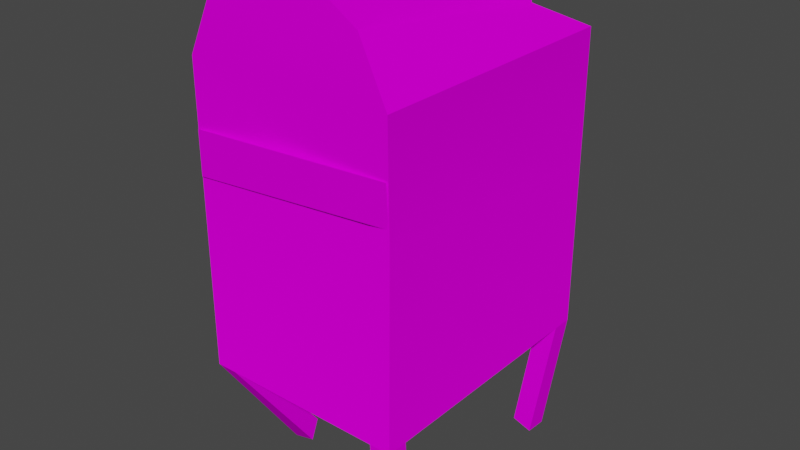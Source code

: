 # Source: 9mail_c1.blend  (saved by Blender 2.82.7; exported with 4.5.12 LTS)
import bpy
from mathutils import Matrix  # noqa: F401  (used for matrix-valued properties, if any)

bpy.ops.wm.read_factory_settings(use_empty=True)
scene = bpy.context.scene
scene.name = 'Scene'

# ---- collections
col_collection = bpy.data.collections.new('Collection'); scene.collection.children.link(col_collection)

# ---- images (referenced by path relative to the original .blend; pixels are not part of the script)
import os
ASSET_DIR = os.environ.get("B2B_ASSET_DIR", "")  # directory of the original .blend (textures are referenced by path, not embedded)
HERE = os.path.dirname(os.path.abspath(__file__))  # packed textures are extracted next to this script under _unpacked/

def load_image(name, relpath, width, height, colorspace="sRGB"):
    """Load a texture the original file referenced (path relative to the .blend, or extracted next to this script)."""
    p = next((c for c in (os.path.join(HERE, relpath), os.path.join(ASSET_DIR, relpath)) if relpath and os.path.exists(c)), "")
    if p:
        img = bpy.data.images.load(p, check_existing=True)
        img.name = name
    else:  # same state as the original file: an image datablock whose file is absent (Cycles renders it pink)
        img = bpy.data.images.new(name, width, height)
        img.source = "FILE"
        img.filepath = "//" + (relpath or name)
    img.colorspace_settings.name = colorspace
    return img
img_0ldvere3_bmp = load_image('0ldvere3.bmp', '0ldvere3.bmp', 1024, 1024, 'sRGB')
img_8mailbox_bmp = load_image('8mailbox.bmp', '8mailbox.bmp', 1024, 1024, 'sRGB')

# ---- materials (node trees are filled in below, after node groups)
mat_0ldvere3_bmp = bpy.data.materials.new('0ldvere3.bmp')
mat_0ldvere3_bmp.use_transparent_shadow = False
mat_8mailbox_bmp = bpy.data.materials.new('8mailbox.bmp')
mat_8mailbox_bmp.use_transparent_shadow = False

# ---- material node trees
mat_0ldvere3_bmp.use_nodes = True; mat_0ldvere3_bmp.node_tree.nodes.clear()
_N = mat_0ldvere3_bmp.node_tree.nodes; _L = mat_0ldvere3_bmp.node_tree.links
n0 = _N.new('ShaderNodeOutputMaterial'); n0.name = 'Material Output'; n0.location = (300, 300)
n1 = _N.new('ShaderNodeBsdfPrincipled'); n1.name = 'Principled BSDF'; n1.location = (10, 300)
n1.distribution = 'GGX'
n1.subsurface_method = 'BURLEY'
n1.inputs[2].default_value = 0.0
n1.inputs[3].default_value = 1.45
n1.inputs[13].default_value = 0.0
n1.inputs[27].default_value = (0.0, 0.0, 0.0, 1.0)
n1.inputs[28].default_value = 1.0
n2 = _N.new('ShaderNodeTexImage'); n2.name = 'Image Texture'; n2.location = (0, 0)
n2.image = img_0ldvere3_bmp
_L.new(n1.outputs[0], n0.inputs[0])
_L.new(n2.outputs[0], n1.inputs[0])
n0.is_active_output = True
mat_8mailbox_bmp.use_nodes = True; mat_8mailbox_bmp.node_tree.nodes.clear()
_N = mat_8mailbox_bmp.node_tree.nodes; _L = mat_8mailbox_bmp.node_tree.links
n0 = _N.new('ShaderNodeOutputMaterial'); n0.name = 'Material Output'; n0.location = (300, 300)
n1 = _N.new('ShaderNodeBsdfPrincipled'); n1.name = 'Principled BSDF'; n1.location = (10, 300)
n1.distribution = 'GGX'
n1.subsurface_method = 'BURLEY'
n1.inputs[2].default_value = 0.0
n1.inputs[3].default_value = 1.45
n1.inputs[13].default_value = 0.0
n1.inputs[27].default_value = (0.0, 0.0, 0.0, 1.0)
n1.inputs[28].default_value = 1.0
n2 = _N.new('ShaderNodeTexImage'); n2.name = 'Image Texture'; n2.location = (0, 0)
n2.image = img_8mailbox_bmp
_L.new(n1.outputs[0], n0.inputs[0])
_L.new(n2.outputs[0], n1.inputs[0])
n0.is_active_output = True

# ---- world
world_world = bpy.data.worlds.new('World'); scene.world = world_world
world_world.use_nodes = True; world_world.node_tree.nodes.clear()
_N = world_world.node_tree.nodes; _L = world_world.node_tree.links
n0 = _N.new('ShaderNodeOutputWorld'); n0.name = 'World Output'; n0.location = (300, 300)
n1 = _N.new('ShaderNodeBackground'); n1.name = 'Background'; n1.location = (10, 300)
n1.inputs[0].default_value = (0.05088, 0.05088, 0.05088, 1.0)
_L.new(n1.outputs[0], n0.inputs[0])
n0.is_active_output = True
world_world.color = (0.05088, 0.05088, 0.05088)
world_world.use_sun_shadow = False
world_world.sun_shadow_jitter_overblur = 0.0

# ---- meshes
me_mbox = bpy.data.meshes.new('mbox')
me_mbox.from_pydata([(0.2175, -0.2953, 0.2723), (-0.2422, -0.3287, 0.265), (-0.2422, -0.3287, 0.1621), (0.1977, -0.2659, 0.16), (0.2422, 0.3287, 0.265), (-0.2169, 0.2955, 0.2661), (-0.2183, 0.2767, 0.164), (0.2422, 0.3287, 0.1621), (-0.2463, 0.3252, -0.2961), (-0.1958, 0.3252, -0.2961), (-0.2213, 0.2386, -0.5953), (-0.1708, 0.2365, -0.5957), (-0.1958, 0.2747, -0.2961), (-0.2463, 0.2747, -0.2961), (-0.1728, 0.1871, -0.585), (-0.2233, 0.1892, -0.5847), (0.1958, -0.2738, -0.2961), (0.2463, -0.2738, -0.2961), (0.1975, -0.259, -0.6134), (0.248, -0.259, -0.6134), (0.2463, -0.3243, -0.2961), (0.1958, -0.3243, -0.2961), (0.248, -0.3095, -0.6134), (0.1975, -0.3095, -0.6134), (0.1958, 0.3252, -0.2961), (0.2463, 0.3252, -0.2961), (0.1602, 0.3058, -0.5842), (0.2086, 0.3036, -0.5988), (0.2463, 0.2747, -0.2961), (0.1958, 0.2747, -0.2961), (0.2063, 0.2531, -0.5984), (0.158, 0.2554, -0.5838), (-0.2461, 0.3254, 0.4161), (-0.2461, 0.3254, -0.2961), (0.2463, 0.3254, -0.2961), (0.2463, 0.3254, 0.4161), (-0.2461, -0.3243, 0.4161), (-0.2461, -0.3243, -0.2961), (0.2463, -0.3243, -0.2961), (0.2463, -0.3243, 0.4161), (0.1094, 0.308, 0.445), (0.07808, 0.3344, 0.5317), (-0.1828, 0.3254, 0.5488), (0.1831, -0.3243, 0.5488), (0.08009, -0.3243, 0.6152), (-0.1828, -0.3243, 0.5488), (-0.06221, 0.3337, 0.5606), (-0.07092, -0.3243, 0.6152), (-0.2461, 0.2639, 0.4161), (-0.06407, 0.2675, 0.5824), (-0.1828, 0.2639, 0.5488), (-0.2461, -0.2641, 0.4161), (-0.07092, -0.2641, 0.6152), (-0.1828, -0.2641, 0.5488), (-0.07092, 0.2639, 0.502), (-0.07092, -0.2641, 0.502), (-0.2463, -0.2738, -0.2961), (-0.1958, -0.2738, -0.2961), (-0.2345, -0.09182, -0.5624), (-0.1848, -0.08723, -0.5543), (-0.1958, -0.3243, -0.2961), (-0.2463, -0.3243, -0.2961), (-0.1756, -0.1164, -0.5945), (-0.2252, -0.121, -0.6026), (-0.1958, 0.3252, -0.2961), (-0.1958, 0.2747, -0.2961), (-0.1708, 0.2365, -0.5957), (-0.1728, 0.1871, -0.585), (-0.1828, -0.2641, 0.5488), (-0.2463, -0.2738, -0.2961), (-0.2463, 0.2747, -0.2961), (-0.2233, 0.1892, -0.5847), (-0.2213, 0.2386, -0.5953), (-0.07092, -0.2641, 0.6152), (0.2463, -0.2738, -0.2961), (0.2463, -0.3243, -0.2961), (0.248, -0.259, -0.6134), (0.248, -0.3095, -0.6134), (-0.06407, 0.2675, 0.5824), (-0.1828, 0.2639, 0.5488), (0.1958, -0.3243, -0.2961), (0.1975, -0.3095, -0.6134), (0.1975, -0.259, -0.6134), (-0.07092, -0.3243, 0.6152), (0.2463, 0.3252, -0.2961), (0.2463, 0.2747, -0.2961), (0.2086, 0.3036, -0.5988), (0.2063, 0.2531, -0.5984), (-0.1828, -0.3243, 0.5488), (-0.06221, 0.3337, 0.5606), (0.1958, 0.2747, -0.2961), (0.158, 0.2554, -0.5838), (0.1602, 0.3058, -0.5842), (0.08009, -0.3243, 0.6152), (-0.2461, 0.3254, -0.2961), (-0.2461, -0.3243, -0.2961), (0.1831, -0.3243, 0.5488), (0.2463, 0.3254, -0.2961), (-0.1828, 0.3254, 0.5488), (0.2463, -0.3243, -0.2961), (0.2463, 0.3254, 0.4161), (0.07808, 0.3344, 0.5317), (0.2463, -0.3243, 0.4161), (-0.2461, 0.3254, 0.4161), (-0.2461, 0.2639, 0.4161), (0.1094, 0.308, 0.445), (-0.2461, -0.3243, 0.4161), (0.2463, -0.3243, -0.2961), (0.2463, -0.3243, 0.4161), (-0.2252, -0.121, -0.6026), (0.1958, 0.3252, -0.2961), (-0.2461, -0.3243, -0.2961), (0.1831, -0.3243, 0.5488), (0.1958, -0.2738, -0.2961), (-0.2463, -0.3243, -0.2961), (-0.2463, 0.3252, -0.2961), (-0.1848, -0.08723, -0.5543), (0.08009, -0.3243, 0.6152), (-0.07092, -0.3243, 0.6152), (-0.1958, -0.3243, -0.2961), (-0.1756, -0.1164, -0.5945), (-0.2345, -0.09182, -0.5624), (-0.1958, -0.2738, -0.2961), (-0.1828, -0.3243, 0.5488), (0.2463, 0.3254, -0.2961), (-0.2461, 0.3254, 0.4161), (0.2463, 0.3254, 0.4161), (-0.07092, 0.2639, 0.502), (-0.06407, 0.2675, 0.5824), (-0.2461, 0.3254, -0.2961), (-0.2461, 0.2639, 0.4161), (0.1094, 0.308, 0.445), (-0.07092, -0.2641, 0.6152), (-0.07092, 0.2639, 0.502), (-0.06407, 0.2675, 0.5824), (0.07808, 0.3344, 0.5317), (-0.1828, 0.2639, 0.5488), (-0.06221, 0.3337, 0.5606), (-0.1828, -0.2641, 0.5488), (-0.2461, -0.2641, 0.4161), (-0.07092, -0.2641, 0.502), (-0.1828, 0.3254, 0.5488), (-0.2461, -0.2641, 0.4161), (-0.2461, 0.2639, 0.4161), (-0.07092, -0.2641, 0.502), (-0.2461, -0.2641, 0.4161), (-0.2461, -0.3243, 0.4161), (-0.07092, -0.2641, 0.6152), (0.1932, -0.258, 0.1212), (0.2463, 0.3254, 0.1078), (-0.2132, 0.2647, 0.1233), (-0.22, 0.01329, 0.1247), (0.1932, -0.258, 0.1212), (-0.2461, -0.3243, 0.1078), (0.2463, 0.3254, 0.1078), (-0.2461, -0.2902, 0.1078), (-0.2132, 0.2647, 0.1233), (-0.2461, -0.3243, 0.1078), (0.01276, 0.3178, 0.1623), (0.01485, 0.3328, 0.2648), (0.1285, 0.3338, 0.2649), (0.1275, 0.3267, 0.1622)], [], [(15, 14, 12, 13), (0, 1, 2, 3), (87, 86, 84, 85), (67, 66, 64, 65), (23, 22, 20, 21), (77, 76, 74, 75), (82, 81, 80, 113), (27, 26, 24, 25), (31, 30, 28, 29), (120, 116, 122, 119), (143, 142, 55, 54), (72, 71, 70, 115), (51, 155, 153, 36), (156, 151, 48, 32), (37, 155, 151), (92, 91, 90, 110), (104, 50, 42, 103), (68, 88, 83, 73), (153, 155, 37), (43, 102, 100, 40), (152, 157, 111, 107), (45, 53, 145, 146), (151, 155, 51, 48), (41, 46, 49), (41, 47, 44), (41, 49, 52), (41, 52, 47), (98, 79, 78, 89), (94, 34, 38, 95), (112, 106, 108), (106, 112, 117), (118, 106, 117), (106, 118, 123), (161, 160, 4, 7), (125, 131, 126), (131, 125, 135), (125, 137, 135), (137, 125, 141), (93, 96, 105, 101), (154, 148, 99, 97), (39, 148, 154, 35), (37, 151, 156, 33), (149, 150, 125, 126), (138, 147, 144), (144, 139, 138), (124, 129, 150, 149), (128, 136, 130), (130, 127, 128), (133, 140, 132, 134), (59, 58, 56, 57), (63, 62, 60, 61), (19, 18, 16, 17), (121, 109, 114, 69), (106, 157, 152, 108), (11, 10, 8, 9), (6, 5, 159, 158), (158, 159, 160, 161)])
me_mbox.polygons.foreach_set('use_smooth', [True] * 57)
me_mbox.polygons.foreach_set('material_index', [0, 1, 0, 0, 0, 0, 0, 0, 0, 0, 0, 0, 0, 0, 0, 0, 0, 0, 0, 0, 0, 0, 0, 0, 0, 0, 0, 0, 0, 0, 0, 0, 0, 1, 0, 0, 0, 0, 0, 0, 0, 0, 0, 0, 0, 0, 0, 0, 0, 0, 0, 0, 0, 0, 0, 1, 1])
_uv = me_mbox.uv_layers.new(name='UVMap')
_uv.uv.foreach_set('vector', [0.343, -0.4897, 0.2308, -0.4897, 0.2308, -0.2204, 0.343, -0.2204, 0.9995, -0.0005002, 0.0004996, -0.0004995, 0.0004995, -0.9995, 0.9995, -0.9995, 0.2308, -0.4897, 0.343, -0.4897, 0.343, -0.2204, 0.2308, -0.2204, 0.2308, -0.4897, 0.343, -0.4897, 0.343, -0.2204, 0.2308, -0.2204, 0.343, -0.4897, 0.2308, -0.4897, 0.2308, -0.2204, 0.343, -0.2204, 0.2308, -0.4897, 0.343, -0.4897, 0.343, -0.2204, 0.2308, -0.2204, 0.343, -0.4897, 0.2308, -0.4897, 0.2308, -0.2204, 0.343, -0.2204, 0.2308, -0.4897, 0.343, -0.4897, 0.343, -0.2204, 0.2308, -0.2204, 0.343, -0.4897, 0.2308, -0.4897, 0.2308, -0.2204, 0.343, -0.2204, 0.2308, -0.4897, 0.343, -0.4897, 0.343, -0.2204, 0.2308, -0.2204, 0.1733, -0.2757, 0.6704, -0.2757, 0.6704, -0.189, 0.1733, -0.189, 0.343, -0.4897, 0.2308, -0.4897, 0.2308, -0.2204, 0.343, -0.2204, 0.8285, -0.4228, 0.8609, -0.2616, 0.9033, -0.2616, 0.9033, -0.4228, 0.09671, -0.2616, 0.4892, -0.2616, 0.1731, -0.4228, 0.09671, -0.4228, 0.9033, -0.05038, 0.8609, -0.2616, 0.4892, -0.2616, 0.343, -0.4897, 0.2308, -0.4897, 0.2308, -0.2204, 0.343, -0.2204, 0.1731, -0.1674, 0.1731, -0.2005, 0.09671, -0.2005, 0.09671, -0.1674, 0.8285, -0.2005, 0.9033, -0.2005, 0.9033, -0.259, 0.8285, -0.259, 0.9033, -0.2616, 0.8609, -0.2616, 0.9033, -0.05038, 0.9033, -0.3918, 0.9033, -0.4249, 0.09671, -0.4249, 0.09671, -0.3918, 0.7973, -0.7875, 0.2027, -0.7875, 0.2027, -0.9923, 0.7973, -0.9923, 0.9033, -0.2005, 0.8285, -0.2005, 0.8285, -0.1674, 0.9033, -0.1674, 0.4892, -0.2616, 0.8609, -0.2616, 0.8285, -0.4228, 0.1731, -0.4228, 0.09671, -0.338, 0.09671, -0.259, 0.1731, -0.259, 0.09671, -0.338, 0.9033, -0.259, 0.9033, -0.338, 0.09671, -0.338, 0.1731, -0.259, 0.8285, -0.259, 0.09671, -0.338, 0.8285, -0.259, 0.9033, -0.259, 0.09671, -0.2005, 0.1731, -0.2005, 0.1731, -0.259, 0.09671, -0.259, 0.2019, -0.5984, 0.4823, -0.5984, 0.4823, -0.7793, 0.2019, -0.7793, 0.7209, -0.5626, 0.2027, -0.6312, 0.7973, -0.6312, 0.2027, -0.6312, 0.7209, -0.5626, 0.5966, -0.5283, 0.4142, -0.5283, 0.2027, -0.6312, 0.5966, -0.5283, 0.2027, -0.6312, 0.4142, -0.5283, 0.2791, -0.5626, 0.2502, -0.9995, 0.2502, -0.0005001, 0.0004995, -0.0005002, 0.0004996, -0.9995, 0.2027, -0.6312, 0.7209, -0.5626, 0.7973, -0.6312, 0.7209, -0.5626, 0.2027, -0.6312, 0.5966, -0.5283, 0.2027, -0.6312, 0.4142, -0.5283, 0.5966, -0.5283, 0.4142, -0.5283, 0.2027, -0.6312, 0.2791, -0.5626, 0.9033, -0.338, 0.9033, -0.3918, 0.09671, -0.3918, 0.09671, -0.338, 0.09671, -0.2616, 0.9033, -0.2616, 0.9033, -0.05038, 0.09671, -0.05038, 0.9033, -0.4228, 0.9033, -0.2616, 0.09671, -0.2616, 0.09671, -0.4228, 0.9033, -0.05038, 0.4892, -0.2616, 0.09671, -0.2616, 0.09671, -0.05038, 0.7973, -0.7875, 0.2027, -0.7875, 0.2027, -0.6312, 0.7973, -0.6312, 0.2851, -0.1797, 0.4535, -0.09181, 0.4535, -0.2417, 0.4535, -0.2417, 0.1899, -0.3554, 0.2851, -0.1797, 0.7973, -0.9923, 0.2027, -0.9923, 0.2027, -0.7875, 0.7973, -0.7875, 0.4535, -0.09181, 0.2851, -0.1797, 0.1899, -0.3554, 0.1899, -0.3554, 0.4535, -0.2417, 0.4535, -0.09181, 0.09057, -0.916, 0.9094, -0.916, 0.9094, -0.9971, 0.09057, -0.9971, 0.2308, -0.4897, 0.343, -0.4897, 0.343, -0.2204, 0.2308, -0.2204, 0.343, -0.4897, 0.2308, -0.4897, 0.2308, -0.2204, 0.343, -0.2204, 0.2308, -0.4897, 0.343, -0.4897, 0.343, -0.2204, 0.2308, -0.2204, 0.343, -0.4897, 0.2308, -0.4897, 0.2308, -0.2204, 0.343, -0.2204, 0.2027, -0.6312, 0.2027, -0.7875, 0.7973, -0.7875, 0.7973, -0.6312, 0.2308, -0.4897, 0.343, -0.4897, 0.343, -0.2204, 0.2308, -0.2204, 0.9995, -0.9995, 0.9995, -0.0004996, 0.5, -0.0004999, 0.5, -0.9995, 0.5, -0.9995, 0.5, -0.0004999, 0.2502, -0.0005001, 0.2502, -0.9995])
me_mbox.materials.append(mat_0ldvere3_bmp)
me_mbox.materials.append(mat_8mailbox_bmp)
me_mbox.use_remesh_fix_poles = True
me_mbox.use_remesh_preserve_attributes = False
me_mbox.use_mirror_vertex_groups = False
me_mbox.update()

# ---- objects
ob_mbox = bpy.data.objects.new('mbox', me_mbox)

# ---- transforms, parenting, visibility, modifiers, constraints
ob_mbox.location = (0.02405, -0.007619, -0.004331)
ob_mbox.lineart.crease_threshold = 0.0

# ---- collection membership
col_collection.objects.link(ob_mbox)

# ---- scene / render settings (as saved in the file)
scene.frame_start = 1; scene.frame_end = 250; scene.frame_set(1)
scene.render.engine = 'BLENDER_EEVEE_NEXT'
scene.cycles.use_denoising = False
scene.cycles.samples = 128
scene.cycles.sampling_pattern = 'TABULATED_SOBOL'
scene.cycles.use_adaptive_sampling = False
scene.cycles.use_light_tree = False
scene.view_settings.view_transform = 'Filmic'
bpy.context.view_layer.update()

# ---- added for rendering (the .blend has no active camera and no usable light): camera, sun
cam_auto = bpy.data.cameras.new('AutoCamera')
cam_auto.lens = 50.0
cam_auto.sensor_width = 36.0
cam_auto.clip_end = 1000.0
ob_auto_camera = bpy.data.objects.new('AutoCamera', cam_auto)
scene.collection.objects.link(ob_auto_camera)
ob_auto_camera.location = (1.3952, -1.64914, 1.09284)
ob_auto_camera.rotation_euler = (1.09748, -7.21219e-08, 0.694738)
scene.camera = ob_auto_camera
light_auto_sun = bpy.data.lights.new('AutoSun', 'SUN')
light_auto_sun.energy = 3.0
light_auto_sun.angle = 0.0523599
ob_auto_sun = bpy.data.objects.new('AutoSun', light_auto_sun)
scene.collection.objects.link(ob_auto_sun)
ob_auto_sun.rotation_euler = (0.872665, 0.174533, 0.523599)
bpy.context.view_layer.update()

